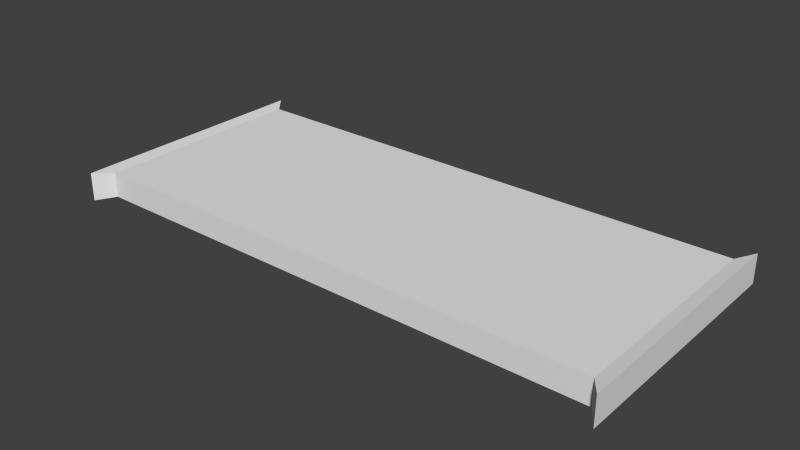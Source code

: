 # Source: PFRfoodAbbazabba.blend  (saved by Blender 2.63.0; exported with 4.5.12 LTS)
import bpy
from mathutils import Matrix  # noqa: F401  (used for matrix-valued properties, if any)

bpy.ops.wm.read_factory_settings(use_empty=True)
scene = bpy.context.scene
scene.name = 'Scene'

# ---- collections
col_collection_2 = bpy.data.collections.new('Collection 2'); scene.collection.children.link(col_collection_2)

# ---- world
world_world = bpy.data.worlds.new('World'); scene.world = world_world
world_world.color = (0.05088, 0.05088, 0.05088)
world_world.use_sun_shadow = False
world_world.sun_shadow_jitter_overblur = 0.0
world_world.cycles.sampling_method = 'MANUAL'
world_world.cycles.sample_map_resolution = 256

# ---- meshes
me_cube = bpy.data.meshes.new('Cube')
me_cube.from_pydata([(-2.508, -1.0, -0.1425), (-2.508, 1.0, -0.1425), (2.301, 1.0, -0.1425), (2.301, -1.0, -0.1425), (-2.508, -1.0, 0.08337), (-2.508, 1.0, 0.08337), (2.301, 1.0, 0.08337), (2.301, -1.0, 0.08337), (2.415, 1.163, -0.1609), (2.415, -1.163, -0.1609), (2.415, 1.163, 0.1017), (2.415, -1.163, 0.1017), (-2.636, -1.155, -0.16), (-2.636, 1.155, -0.16), (-2.636, -1.155, 0.1008), (-2.636, 1.155, 0.1008)], [], [(0, 4, 14, 12), (5, 6, 2, 1), (3, 2, 8, 9), (7, 4, 0, 3), (0, 1, 2, 3), (7, 6, 5, 4), (10, 11, 9, 8), (10, 8, 2, 6), (6, 7, 11, 10), (7, 3, 9, 11), (14, 15, 13, 12), (4, 5, 15, 14), (5, 1, 13, 15), (1, 0, 12, 13)])
_uv = me_cube.uv_layers.new(name='UVMap')
_uv.uv.foreach_set('vector', [0.9645, 0.8912, 0.9646, 0.9329, 0.9361, 0.9362, 0.9359, 0.888, 0.8613, 0.8879, 0.8641, 0.0, 0.9058, 0.000128, 0.903, 0.888, 0.03133, 0.9128, 0.4006, 0.9116, 0.4307, 0.9326, 0.001384, 0.9339, 0.9085, 0.888, 0.9058, 0.000128, 0.9475, 0.0, 0.9502, 0.8879, 0.02861, 0.02489, 0.3979, 0.02375, 0.4006, 0.9116, 0.03133, 0.9128, 0.4608, 0.02231, 0.83, 0.02118, 0.8327, 0.909, 0.4635, 0.9102, 0.9515, 0.4294, 0.9502, 0.0001487, 0.9987, 0.0, 1.0, 0.4293, 0.8758, 0.9365, 0.8756, 0.888, 0.9056, 0.8913, 0.9058, 0.933, 0.83, 0.02118, 0.4608, 0.02231, 0.4307, 0.001317, 0.86, 0.0, 0.9058, 0.933, 0.9059, 0.8913, 0.9359, 0.888, 0.9358, 0.9365, 0.9515, 0.8559, 0.9502, 0.4296, 0.9983, 0.4294, 0.9997, 0.8558, 0.4635, 0.9102, 0.8327, 0.909, 0.8613, 0.9326, 0.435, 0.9339, 0.4308, 0.9789, 0.4307, 0.9372, 0.4592, 0.9339, 0.4593, 0.9821, 0.3979, 0.02375, 0.02861, 0.02489, 0.0, 0.001308, 0.4263, 0.0])
me_cube.use_remesh_preserve_volume = False
me_cube.use_remesh_preserve_attributes = False
me_cube.use_mirror_vertex_groups = False
me_cube.update()

# ---- objects
ob_cube = bpy.data.objects.new('Cube', me_cube)

# ---- transforms, parenting, visibility, modifiers, constraints
ob_cube.location = (3.008e-25, -0.02957, -6.566e-18)
ob_cube.lineart.crease_threshold = 0.0

# ---- collection membership
col_collection_2.objects.link(ob_cube)

# ---- scene / render settings (as saved in the file)
scene.frame_start = 1; scene.frame_end = 250; scene.frame_set(1)
scene.render.engine = 'BLENDER_EEVEE_NEXT'
scene.render.image_settings.color_mode = 'RGB'
scene.render.image_settings.compression = 90
scene.render.resolution_percentage = 50
scene.render.dither_intensity = 0.0
scene.render.bake_margin = 2
scene.render.bake_bias = 0.0
scene.cycles.use_denoising = False
scene.cycles.samples = 10
scene.cycles.sampling_pattern = 'TABULATED_SOBOL'
scene.cycles.light_sampling_threshold = 0.0
scene.cycles.use_adaptive_sampling = False
scene.cycles.use_light_tree = False
scene.cycles.blur_glossy = 0.0
scene.cycles.volume_bounces = 1
scene.cycles.pixel_filter_type = 'GAUSSIAN'
scene.cycles.sample_clamp_indirect = 0.0
scene.view_settings.view_transform = 'Standard'
bpy.context.view_layer.update()

# ---- added for rendering (the .blend has no active camera and no usable light): camera, sun
cam_auto = bpy.data.cameras.new('AutoCamera')
cam_auto.lens = 50.0
cam_auto.sensor_width = 36.0
cam_auto.clip_end = 1000.0
ob_auto_camera = bpy.data.objects.new('AutoCamera', cam_auto)
scene.collection.objects.link(ob_auto_camera)
ob_auto_camera.location = (5.04016, -6.21051, 4.09106)
ob_auto_camera.rotation_euler = (1.09748, -7.21219e-08, 0.694738)
scene.camera = ob_auto_camera
light_auto_sun = bpy.data.lights.new('AutoSun', 'SUN')
light_auto_sun.energy = 3.0
light_auto_sun.angle = 0.0523599
ob_auto_sun = bpy.data.objects.new('AutoSun', light_auto_sun)
scene.collection.objects.link(ob_auto_sun)
ob_auto_sun.rotation_euler = (0.872665, 0.174533, 0.523599)
bpy.context.view_layer.update()

